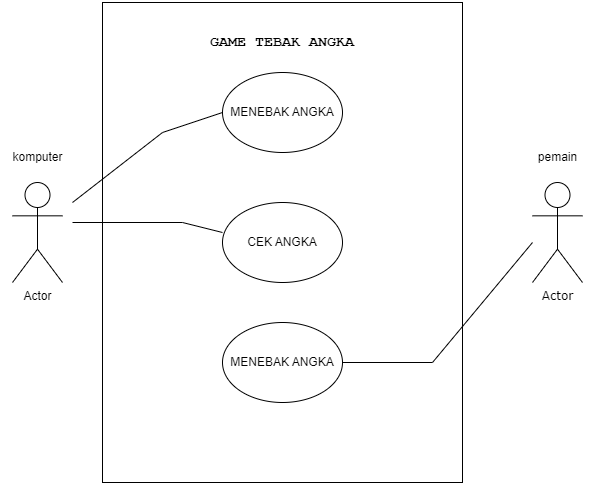

The diagram above was exported from draw.io. Its source (the exported page's mxGraphModel, read from the mxfile embedded in the PNG):
<mxGraphModel dx="954" dy="610" grid="1" gridSize="10" guides="1" tooltips="1" connect="1" arrows="1" fold="1" page="1" pageScale="1" pageWidth="850" pageHeight="1100" math="0" shadow="0">
  <root>
    <mxCell id="0" />
    <mxCell id="1" parent="0" />
    <mxCell id="vKHNrvgYBwX0vUxO5ZxM-9" value="Actor" style="shape=umlActor;verticalLabelPosition=bottom;verticalAlign=top;html=1;outlineConnect=0;" vertex="1" parent="1">
      <mxGeometry x="150" y="260" width="50" height="100" as="geometry" />
    </mxCell>
    <mxCell id="vKHNrvgYBwX0vUxO5ZxM-10" value="&lt;h5 style=&quot;font-size: 15px;&quot;&gt;GAME TEBAK ANGKA&lt;/h5&gt;" style="rounded=0;whiteSpace=wrap;html=1;fontFamily=Courier New;fontSize=15;spacingTop=-400;" vertex="1" parent="1">
      <mxGeometry x="240" y="80" width="360" height="480" as="geometry" />
    </mxCell>
    <mxCell id="vKHNrvgYBwX0vUxO5ZxM-11" value="MENEBAK ANGKA" style="ellipse;whiteSpace=wrap;html=1;" vertex="1" parent="1">
      <mxGeometry x="360" y="150" width="120" height="80" as="geometry" />
    </mxCell>
    <mxCell id="vKHNrvgYBwX0vUxO5ZxM-12" value="CEK ANGKA" style="ellipse;whiteSpace=wrap;html=1;" vertex="1" parent="1">
      <mxGeometry x="360" y="280" width="120" height="80" as="geometry" />
    </mxCell>
    <mxCell id="vKHNrvgYBwX0vUxO5ZxM-14" value="MENEBAK ANGKA" style="ellipse;whiteSpace=wrap;html=1;" vertex="1" parent="1">
      <mxGeometry x="360" y="400" width="120" height="80" as="geometry" />
    </mxCell>
    <mxCell id="vKHNrvgYBwX0vUxO5ZxM-20" value="" style="endArrow=none;html=1;rounded=0;exitX=1;exitY=0.5;exitDx=0;exitDy=0;" edge="1" parent="1" source="vKHNrvgYBwX0vUxO5ZxM-14">
      <mxGeometry width="50" height="50" relative="1" as="geometry">
        <mxPoint x="400" y="340" as="sourcePoint" />
        <mxPoint x="670" y="320" as="targetPoint" />
        <Array as="points">
          <mxPoint x="570" y="440" />
        </Array>
      </mxGeometry>
    </mxCell>
    <mxCell id="vKHNrvgYBwX0vUxO5ZxM-22" value="" style="endArrow=none;html=1;rounded=0;" edge="1" parent="1">
      <mxGeometry width="50" height="50" relative="1" as="geometry">
        <mxPoint x="210" y="300" as="sourcePoint" />
        <mxPoint x="360" y="310" as="targetPoint" />
        <Array as="points">
          <mxPoint x="320" y="300" />
        </Array>
      </mxGeometry>
    </mxCell>
    <mxCell id="vKHNrvgYBwX0vUxO5ZxM-23" value="" style="endArrow=none;html=1;rounded=0;entryX=0;entryY=0.5;entryDx=0;entryDy=0;" edge="1" parent="1" target="vKHNrvgYBwX0vUxO5ZxM-11">
      <mxGeometry width="50" height="50" relative="1" as="geometry">
        <mxPoint x="210" y="280" as="sourcePoint" />
        <mxPoint x="450" y="290" as="targetPoint" />
        <Array as="points">
          <mxPoint x="300" y="210" />
        </Array>
      </mxGeometry>
    </mxCell>
    <mxCell id="vKHNrvgYBwX0vUxO5ZxM-24" value="pemain&lt;br&gt;" style="text;html=1;align=center;verticalAlign=middle;resizable=0;points=[];autosize=1;strokeColor=none;fillColor=none;" vertex="1" parent="1">
      <mxGeometry x="665" y="220" width="60" height="30" as="geometry" />
    </mxCell>
    <mxCell id="vKHNrvgYBwX0vUxO5ZxM-25" value="komputer&lt;br&gt;" style="text;html=1;align=center;verticalAlign=middle;resizable=0;points=[];autosize=1;strokeColor=none;fillColor=none;" vertex="1" parent="1">
      <mxGeometry x="140" y="220" width="70" height="30" as="geometry" />
    </mxCell>
    <mxCell id="vKHNrvgYBwX0vUxO5ZxM-8" value="Actor" style="shape=umlActor;verticalLabelPosition=bottom;verticalAlign=top;html=1;outlineConnect=0;fontFamily=Verdana;" vertex="1" parent="1">
      <mxGeometry x="670" y="260" width="50" height="100" as="geometry" />
    </mxCell>
  </root>
</mxGraphModel>